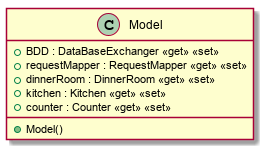

The diagram above was rendered by PlantUML. Its source (embedded in the PNG):
@startuml
class Model {
    + BDD : DataBaseExchanger <<get>> <<set>>
    + requestMapper : RequestMapper <<get>> <<set>>
    + dinnerRoom : DinnerRoom <<get>> <<set>>
    + kitchen : Kitchen <<get>> <<set>>
    + counter : Counter <<get>> <<set>>
    + Model()
}
@enduml